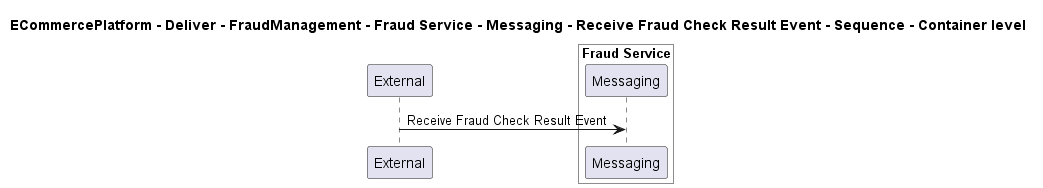

The diagram above was rendered by PlantUML. Its source (embedded in the PNG):
@startuml

title ECommercePlatform - Deliver - FraudManagement - Fraud Service - Messaging - Receive Fraud Check Result Event - Sequence - Container level

participant "External" as C4InterFlow.SoftwareSystems.ExternalSystem

box "Fraud Service" #White
    participant "Messaging" as ECommercePlatform.Deliver.FraudManagement.SoftwareSystems.FraudService.Containers.Messaging
end box


C4InterFlow.SoftwareSystems.ExternalSystem -> ECommercePlatform.Deliver.FraudManagement.SoftwareSystems.FraudService.Containers.Messaging : Receive Fraud Check Result Event


@enduml